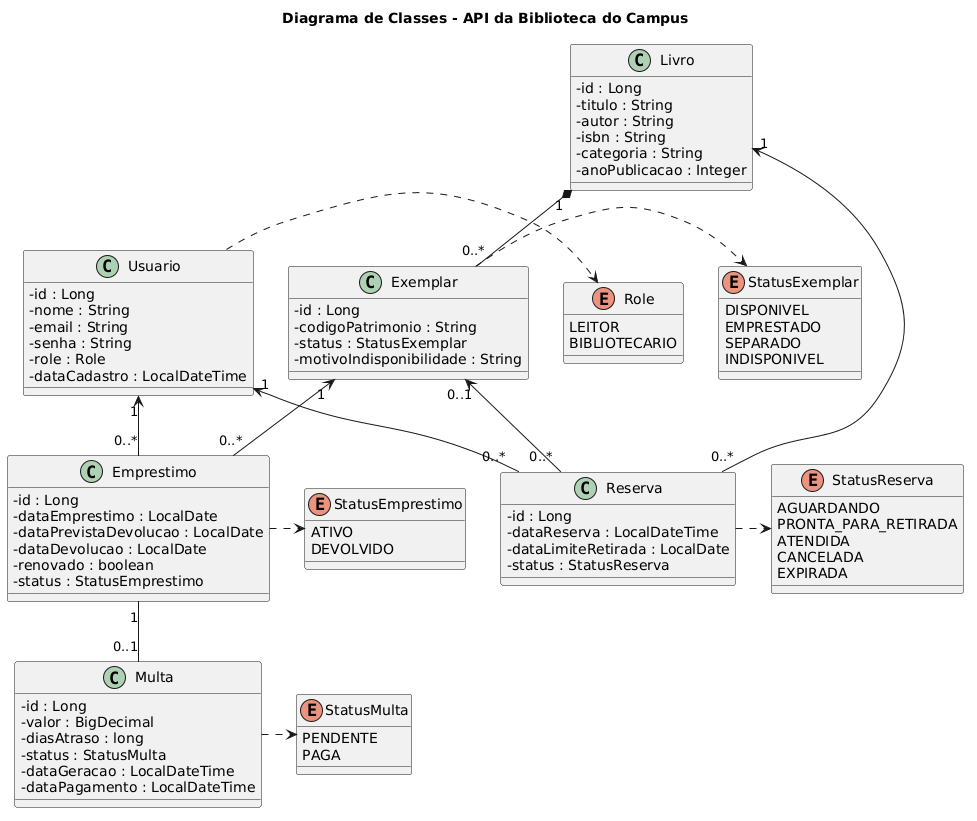

The diagram above was rendered by PlantUML. Its source (embedded in the PNG):
@startuml
skinparam classAttributeIconSize 0
title Diagrama de Classes - API da Biblioteca do Campus

enum Role {
  LEITOR
  BIBLIOTECARIO
}

enum StatusExemplar {
  DISPONIVEL
  EMPRESTADO
  SEPARADO
  INDISPONIVEL
}

enum StatusEmprestimo {
  ATIVO
  DEVOLVIDO
}

enum StatusMulta {
  PENDENTE
  PAGA
}

enum StatusReserva {
  AGUARDANDO
  PRONTA_PARA_RETIRADA
  ATENDIDA
  CANCELADA
  EXPIRADA
}

class Usuario {
  - id : Long
  - nome : String
  - email : String
  - senha : String
  - role : Role
  - dataCadastro : LocalDateTime
}

class Livro {
  - id : Long
  - titulo : String
  - autor : String
  - isbn : String
  - categoria : String
  - anoPublicacao : Integer
}

class Exemplar {
  - id : Long
  - codigoPatrimonio : String
  - status : StatusExemplar
  - motivoIndisponibilidade : String
}

class Emprestimo {
  - id : Long
  - dataEmprestimo : LocalDate
  - dataPrevistaDevolucao : LocalDate
  - dataDevolucao : LocalDate
  - renovado : boolean
  - status : StatusEmprestimo
}

class Multa {
  - id : Long
  - valor : BigDecimal
  - diasAtraso : long
  - status : StatusMulta
  - dataGeracao : LocalDateTime
  - dataPagamento : LocalDateTime
}

class Reserva {
  - id : Long
  - dataReserva : LocalDateTime
  - dataLimiteRetirada : LocalDate
  - status : StatusReserva
}

Livro "1" *-- "0..*" Exemplar   
Exemplar "1" <-- "0..*" Emprestimo 
Usuario "1" <-- "0..*" Emprestimo 
Emprestimo "1" -- "0..1" Multa 
Livro "1" <-- "0..*" Reserva 
Usuario "1" <-- "0..*" Reserva
Exemplar "0..1" <-- "0..*" Reserva 

Usuario .right.> Role
Exemplar .right.> StatusExemplar
Emprestimo .right.> StatusEmprestimo
Multa .right.> StatusMulta
Reserva .right.> StatusReserva
@enduml